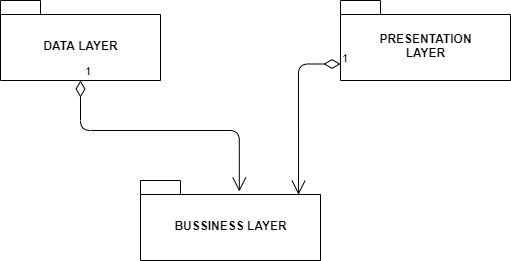

The diagram above was exported from draw.io. Its source (the exported page's mxGraphModel, read from the mxfile embedded in the PNG):
<mxGraphModel dx="1038" dy="580" grid="1" gridSize="10" guides="1" tooltips="1" connect="1" arrows="1" fold="1" page="1" pageScale="1" pageWidth="827" pageHeight="1169" math="0" shadow="0">
  <root>
    <mxCell id="0" />
    <mxCell id="1" parent="0" />
    <mxCell id="jpfJlXfz8ne10tW2rOaT-9" value="" style="endArrow=classic;html=1;exitX=1;exitY=0.3333333333333333;exitDx=0;exitDy=0;exitPerimeter=0;" parent="1" target="jpfJlXfz8ne10tW2rOaT-10" edge="1">
      <mxGeometry width="50" height="50" relative="1" as="geometry">
        <mxPoint x="180" y="220" as="sourcePoint" />
        <mxPoint x="260" y="90" as="targetPoint" />
      </mxGeometry>
    </mxCell>
    <mxCell id="5iTiQ41wRJZRS_Nxc6fu-27" value="DATA LAYER" style="shape=folder;fontStyle=1;spacingTop=10;tabWidth=40;tabHeight=14;tabPosition=left;html=1;" vertex="1" parent="1">
      <mxGeometry x="120" y="160" width="160" height="80" as="geometry" />
    </mxCell>
    <mxCell id="5iTiQ41wRJZRS_Nxc6fu-28" value="PRESENTATION&lt;br&gt;LAYER" style="shape=folder;fontStyle=1;spacingTop=10;tabWidth=40;tabHeight=14;tabPosition=left;html=1;" vertex="1" parent="1">
      <mxGeometry x="460" y="160" width="170" height="80" as="geometry" />
    </mxCell>
    <mxCell id="5iTiQ41wRJZRS_Nxc6fu-29" value="BUSSINESS LAYER" style="shape=folder;fontStyle=1;spacingTop=10;tabWidth=40;tabHeight=14;tabPosition=left;html=1;" vertex="1" parent="1">
      <mxGeometry x="260" y="340" width="180" height="80" as="geometry" />
    </mxCell>
    <mxCell id="5iTiQ41wRJZRS_Nxc6fu-30" value="1" style="endArrow=open;html=1;endSize=12;startArrow=diamondThin;startSize=14;startFill=0;edgeStyle=orthogonalEdgeStyle;align=left;verticalAlign=bottom;exitX=0.5;exitY=1;exitDx=0;exitDy=0;exitPerimeter=0;entryX=0.549;entryY=0.138;entryDx=0;entryDy=0;entryPerimeter=0;" edge="1" parent="1" source="5iTiQ41wRJZRS_Nxc6fu-27" target="5iTiQ41wRJZRS_Nxc6fu-29">
      <mxGeometry x="-1" y="3" relative="1" as="geometry">
        <mxPoint x="330" y="220" as="sourcePoint" />
        <mxPoint x="490" y="220" as="targetPoint" />
      </mxGeometry>
    </mxCell>
    <mxCell id="5iTiQ41wRJZRS_Nxc6fu-31" value="1" style="endArrow=open;html=1;endSize=12;startArrow=diamondThin;startSize=14;startFill=0;edgeStyle=orthogonalEdgeStyle;align=left;verticalAlign=bottom;entryX=0.878;entryY=0.178;entryDx=0;entryDy=0;entryPerimeter=0;exitX=0;exitY=0;exitDx=0;exitDy=63.5;exitPerimeter=0;" edge="1" parent="1" source="5iTiQ41wRJZRS_Nxc6fu-28" target="5iTiQ41wRJZRS_Nxc6fu-29">
      <mxGeometry x="-1" y="3" relative="1" as="geometry">
        <mxPoint x="560" y="280" as="sourcePoint" />
        <mxPoint x="490" y="220" as="targetPoint" />
      </mxGeometry>
    </mxCell>
  </root>
</mxGraphModel>